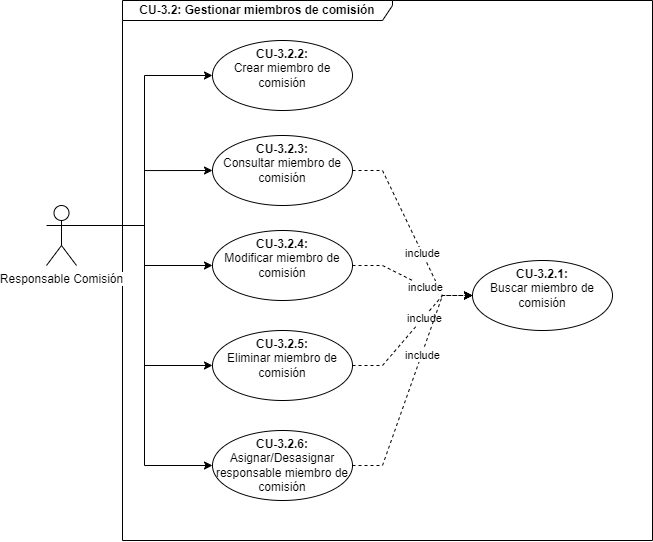

The diagram above was exported from draw.io. Its source (the exported page's mxGraphModel, read from the mxfile embedded in the PNG):
<mxGraphModel dx="1668" dy="965" grid="1" gridSize="10" guides="1" tooltips="1" connect="1" arrows="1" fold="1" page="1" pageScale="1" pageWidth="1150" pageHeight="700" math="0" shadow="0">
  <root>
    <mxCell id="0" />
    <mxCell id="1" parent="0" />
    <mxCell id="2" style="edgeStyle=orthogonalEdgeStyle;rounded=0;orthogonalLoop=1;jettySize=auto;html=1;exitX=1;exitY=0.3333333333333333;exitDx=0;exitDy=0;exitPerimeter=0;entryX=0;entryY=0.5;entryDx=0;entryDy=0;" edge="1" source="14" target="7" parent="1">
      <mxGeometry relative="1" as="geometry">
        <mxPoint x="155" y="235" as="sourcePoint" />
      </mxGeometry>
    </mxCell>
    <mxCell id="3" style="edgeStyle=orthogonalEdgeStyle;rounded=0;orthogonalLoop=1;jettySize=auto;html=1;exitX=1;exitY=0.3333333333333333;exitDx=0;exitDy=0;exitPerimeter=0;entryX=0;entryY=0.5;entryDx=0;entryDy=0;" edge="1" source="14" target="10" parent="1">
      <mxGeometry relative="1" as="geometry">
        <mxPoint x="155" y="235" as="sourcePoint" />
      </mxGeometry>
    </mxCell>
    <mxCell id="4" style="edgeStyle=orthogonalEdgeStyle;rounded=0;orthogonalLoop=1;jettySize=auto;html=1;exitX=1;exitY=0.3333333333333333;exitDx=0;exitDy=0;exitPerimeter=0;entryX=0;entryY=0.5;entryDx=0;entryDy=0;" edge="1" source="14" target="11" parent="1">
      <mxGeometry relative="1" as="geometry">
        <mxPoint x="155" y="235" as="sourcePoint" />
      </mxGeometry>
    </mxCell>
    <mxCell id="5" value="CU-3.2: Gestionar miembros de comisión" style="shape=umlFrame;whiteSpace=wrap;html=1;width=270;height=20;fontStyle=1" vertex="1" parent="1">
      <mxGeometry x="310" y="110" width="530" height="540" as="geometry" />
    </mxCell>
    <mxCell id="6" value="&lt;b&gt;CU-3.2.1: &lt;br&gt;&lt;/b&gt;Buscar miembro de comisión" style="ellipse;whiteSpace=wrap;html=1;verticalAlign=top;" vertex="1" parent="1">
      <mxGeometry x="660" y="370" width="140" height="70" as="geometry" />
    </mxCell>
    <mxCell id="7" value="&lt;b&gt;CU-3.2.2: &lt;br&gt;&lt;/b&gt;Crear miembro de comisión" style="ellipse;whiteSpace=wrap;html=1;verticalAlign=top;" vertex="1" parent="1">
      <mxGeometry x="400" y="150" width="140" height="70" as="geometry" />
    </mxCell>
    <mxCell id="8" style="edgeStyle=entityRelationEdgeStyle;rounded=0;orthogonalLoop=1;jettySize=auto;html=1;exitX=1;exitY=0.5;exitDx=0;exitDy=0;entryX=0;entryY=0.5;entryDx=0;entryDy=0;dashed=1;" edge="1" source="10" target="6" parent="1">
      <mxGeometry relative="1" as="geometry" />
    </mxCell>
    <mxCell id="9" value="include" style="edgeLabel;html=1;align=center;verticalAlign=middle;resizable=0;points=[];" vertex="1" connectable="0" parent="8">
      <mxGeometry x="0.2242" relative="1" as="geometry">
        <mxPoint as="offset" />
      </mxGeometry>
    </mxCell>
    <mxCell id="10" value="&lt;b&gt;CU-3.2.3: &lt;br&gt;&lt;/b&gt;Consultar miembro de comisión" style="ellipse;whiteSpace=wrap;html=1;verticalAlign=top;" vertex="1" parent="1">
      <mxGeometry x="400" y="245" width="140" height="70" as="geometry" />
    </mxCell>
    <mxCell id="11" value="&lt;b&gt;CU-3.2.4: &lt;br&gt;&lt;/b&gt;Modificar miembro de comisión" style="ellipse;whiteSpace=wrap;html=1;verticalAlign=top;" vertex="1" parent="1">
      <mxGeometry x="400" y="340" width="140" height="70" as="geometry" />
    </mxCell>
    <mxCell id="12" style="edgeStyle=orthogonalEdgeStyle;rounded=0;orthogonalLoop=1;jettySize=auto;html=1;exitX=1;exitY=0.3333333333333333;exitDx=0;exitDy=0;exitPerimeter=0;entryX=0;entryY=0.5;entryDx=0;entryDy=0;" edge="1" source="14" target="15" parent="1">
      <mxGeometry relative="1" as="geometry" />
    </mxCell>
    <mxCell id="13" style="edgeStyle=orthogonalEdgeStyle;rounded=0;orthogonalLoop=1;jettySize=auto;html=1;exitX=1;exitY=0.3333333333333333;exitDx=0;exitDy=0;exitPerimeter=0;entryX=0;entryY=0.5;entryDx=0;entryDy=0;" edge="1" source="14" target="16" parent="1">
      <mxGeometry relative="1" as="geometry" />
    </mxCell>
    <mxCell id="14" value="&lt;span style=&quot;background-color: rgb(255 , 255 , 255)&quot;&gt;Responsable Comisión&lt;/span&gt;" style="shape=umlActor;verticalLabelPosition=bottom;verticalAlign=top;html=1;outlineConnect=0;" vertex="1" parent="1">
      <mxGeometry x="234" y="315" width="30" height="60" as="geometry" />
    </mxCell>
    <mxCell id="15" value="&lt;b&gt;CU-3.2.5: &lt;br&gt;&lt;/b&gt;Eliminar miembro de comisión" style="ellipse;whiteSpace=wrap;html=1;verticalAlign=top;" vertex="1" parent="1">
      <mxGeometry x="400" y="440" width="140" height="70" as="geometry" />
    </mxCell>
    <mxCell id="16" value="&lt;b&gt;CU-3.2.6: &lt;br&gt;&lt;/b&gt;Asignar/Desasignar responsable miembro de comisión" style="ellipse;whiteSpace=wrap;html=1;verticalAlign=top;" vertex="1" parent="1">
      <mxGeometry x="400" y="540" width="140" height="70" as="geometry" />
    </mxCell>
    <mxCell id="17" style="edgeStyle=entityRelationEdgeStyle;rounded=0;orthogonalLoop=1;jettySize=auto;html=1;exitX=1;exitY=0.5;exitDx=0;exitDy=0;dashed=1;entryX=0;entryY=0.5;entryDx=0;entryDy=0;" edge="1" source="11" target="6" parent="1">
      <mxGeometry relative="1" as="geometry">
        <mxPoint x="550" y="290" as="sourcePoint" />
        <mxPoint x="660" y="350" as="targetPoint" />
      </mxGeometry>
    </mxCell>
    <mxCell id="18" value="include" style="edgeLabel;html=1;align=center;verticalAlign=middle;resizable=0;points=[];" vertex="1" connectable="0" parent="17">
      <mxGeometry x="0.2242" relative="1" as="geometry">
        <mxPoint as="offset" />
      </mxGeometry>
    </mxCell>
    <mxCell id="19" style="edgeStyle=entityRelationEdgeStyle;rounded=0;orthogonalLoop=1;jettySize=auto;html=1;exitX=1;exitY=0.5;exitDx=0;exitDy=0;dashed=1;entryX=0;entryY=0.5;entryDx=0;entryDy=0;" edge="1" source="15" target="6" parent="1">
      <mxGeometry relative="1" as="geometry">
        <mxPoint x="550" y="385" as="sourcePoint" />
        <mxPoint x="670" y="360" as="targetPoint" />
      </mxGeometry>
    </mxCell>
    <mxCell id="20" value="include" style="edgeLabel;html=1;align=center;verticalAlign=middle;resizable=0;points=[];" vertex="1" connectable="0" parent="19">
      <mxGeometry x="0.2242" relative="1" as="geometry">
        <mxPoint as="offset" />
      </mxGeometry>
    </mxCell>
    <mxCell id="21" style="edgeStyle=entityRelationEdgeStyle;rounded=0;orthogonalLoop=1;jettySize=auto;html=1;exitX=1;exitY=0.5;exitDx=0;exitDy=0;dashed=1;entryX=0;entryY=0.5;entryDx=0;entryDy=0;" edge="1" source="16" target="6" parent="1">
      <mxGeometry relative="1" as="geometry">
        <mxPoint x="550" y="485" as="sourcePoint" />
        <mxPoint x="670" y="360" as="targetPoint" />
      </mxGeometry>
    </mxCell>
    <mxCell id="22" value="include" style="edgeLabel;html=1;align=center;verticalAlign=middle;resizable=0;points=[];" vertex="1" connectable="0" parent="21">
      <mxGeometry x="0.2242" relative="1" as="geometry">
        <mxPoint as="offset" />
      </mxGeometry>
    </mxCell>
  </root>
</mxGraphModel>